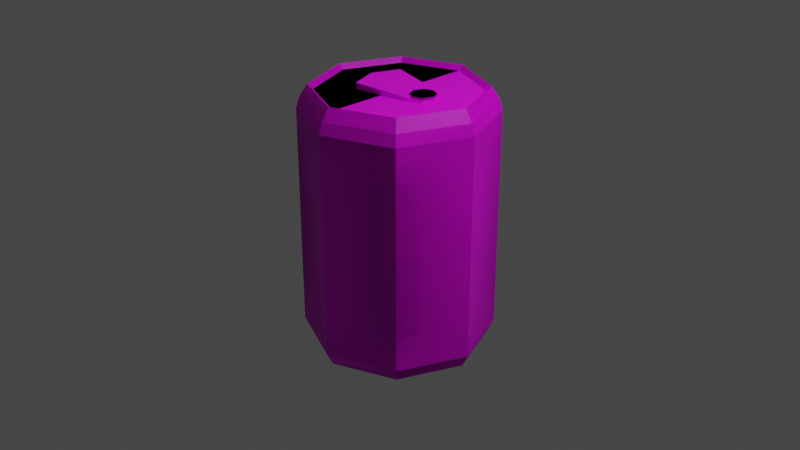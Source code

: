 # Source: Can.blend  (saved by Blender 3.5.10; exported with 4.5.12 LTS)
import bpy
from mathutils import Matrix  # noqa: F401  (used for matrix-valued properties, if any)

bpy.ops.wm.read_factory_settings(use_empty=True)
scene = bpy.context.scene
scene.name = 'Scene'

# ---- collections
col_collection = bpy.data.collections.new('Collection'); scene.collection.children.link(col_collection)

# ---- images (referenced by path relative to the original .blend; pixels are not part of the script)
import os
ASSET_DIR = os.environ.get("B2B_ASSET_DIR", "")  # directory of the original .blend (textures are referenced by path, not embedded)
HERE = os.path.dirname(os.path.abspath(__file__))  # packed textures are extracted next to this script under _unpacked/

def load_image(name, relpath, width, height, colorspace="sRGB"):
    """Load a texture the original file referenced (path relative to the .blend, or extracted next to this script)."""
    p = next((c for c in (os.path.join(HERE, relpath), os.path.join(ASSET_DIR, relpath)) if relpath and os.path.exists(c)), "")
    if p:
        img = bpy.data.images.load(p, check_existing=True)
        img.name = name
    else:  # same state as the original file: an image datablock whose file is absent (Cycles renders it pink)
        img = bpy.data.images.new(name, width, height)
        img.source = "FILE"
        img.filepath = "//" + (relpath or name)
    img.colorspace_settings.name = colorspace
    return img
img_canclose_base_color = load_image('CanClose Base Color', 'CanClose Base Color.png', 1024, 1024, 'sRGB')
img_tab_base_color = load_image('Tab Base Color', 'Tab Base Color.png', 1024, 1024, 'sRGB')
img_canopen_base_color = load_image('CanOpen Base Color', 'CanOpen Base Color.png', 1024, 1024, 'sRGB')

# ---- materials (node trees are filled in below, after node groups)
mat_material_002 = bpy.data.materials.new('Material.002')
mat_material_002.use_transparent_shadow = False
mat_material_001 = bpy.data.materials.new('Material.001')
mat_material_001.use_transparent_shadow = False
mat_material_003 = bpy.data.materials.new('Material.003')
mat_material_003.use_transparent_shadow = False

# ---- material node trees
mat_material_002.use_nodes = True; mat_material_002.node_tree.nodes.clear()
_N = mat_material_002.node_tree.nodes; _L = mat_material_002.node_tree.links
n0 = _N.new('ShaderNodeBsdfPrincipled'); n0.name = 'Principled BSDF'; n0.location = (10, 300)
n0.distribution = 'GGX'
n0.subsurface_method = 'RANDOM_WALK_SKIN'
n0.inputs[3].default_value = 1.45
n0.inputs[27].default_value = (0.0, 0.0, 0.0, 1.0)
n0.inputs[28].default_value = 1.0
n1 = _N.new('ShaderNodeOutputMaterial'); n1.name = 'Material Output'; n1.location = (300, 300)
n2 = _N.new('ShaderNodeTexImage'); n2.name = 'Image Texture'; n2.location = (-280, 280)
n2.image = img_canclose_base_color
_L.new(n0.outputs[0], n1.inputs[0])
_L.new(n2.outputs[0], n0.inputs[0])
n1.is_active_output = True
mat_material_001.use_nodes = True; mat_material_001.node_tree.nodes.clear()
_N = mat_material_001.node_tree.nodes; _L = mat_material_001.node_tree.links
n0 = _N.new('ShaderNodeBsdfPrincipled'); n0.name = 'Principled BSDF'; n0.location = (10, 300)
n0.distribution = 'GGX'
n0.subsurface_method = 'RANDOM_WALK_SKIN'
n0.inputs[3].default_value = 1.45
n0.inputs[27].default_value = (0.0, 0.0, 0.0, 1.0)
n0.inputs[28].default_value = 1.0
n1 = _N.new('ShaderNodeOutputMaterial'); n1.name = 'Material Output'; n1.location = (300, 300)
n2 = _N.new('ShaderNodeTexImage'); n2.name = 'Image Texture'; n2.location = (-280, 280)
n2.image = img_tab_base_color
_L.new(n0.outputs[0], n1.inputs[0])
_L.new(n2.outputs[0], n0.inputs[0])
n1.is_active_output = True
mat_material_003.use_nodes = True; mat_material_003.node_tree.nodes.clear()
_N = mat_material_003.node_tree.nodes; _L = mat_material_003.node_tree.links
n0 = _N.new('ShaderNodeBsdfPrincipled'); n0.name = 'Principled BSDF'; n0.location = (10, 300)
n0.distribution = 'GGX'
n0.subsurface_method = 'RANDOM_WALK_SKIN'
n0.inputs[3].default_value = 1.45
n0.inputs[27].default_value = (0.0, 0.0, 0.0, 1.0)
n0.inputs[28].default_value = 1.0
n1 = _N.new('ShaderNodeOutputMaterial'); n1.name = 'Material Output'; n1.location = (300, 300)
n2 = _N.new('ShaderNodeTexImage'); n2.name = 'Image Texture'; n2.location = (-280, 280)
n2.image = img_canopen_base_color
_L.new(n0.outputs[0], n1.inputs[0])
_L.new(n2.outputs[0], n0.inputs[0])
n1.is_active_output = True

# ---- world
world_world = bpy.data.worlds.new('World'); scene.world = world_world
world_world.use_nodes = True; world_world.node_tree.nodes.clear()
_N = world_world.node_tree.nodes; _L = world_world.node_tree.links
n0 = _N.new('ShaderNodeOutputWorld'); n0.name = 'World Output'; n0.location = (300, 300)
n1 = _N.new('ShaderNodeBackground'); n1.name = 'Background'; n1.location = (10, 300)
n1.inputs[0].default_value = (0.05088, 0.05088, 0.05088, 1.0)
_L.new(n1.outputs[0], n0.inputs[0])
n0.is_active_output = True
world_world.color = (0.05088, 0.05088, 0.05088)
world_world.use_sun_shadow = False
world_world.sun_shadow_jitter_overblur = 0.0

# ---- cameras
cam_camera = bpy.data.cameras.new('Camera')
cam_camera.clip_end = 100.0
cam_camera.ortho_scale = 7.314

# ---- lights
light_light = bpy.data.lights.new('Light', 'POINT')
light_light.transmission_factor = 0.0
light_light.energy = 1000.0
light_light.shadow_soft_size = 0.1
light_light.shadow_maximum_resolution = 0.006
light_light.use_absolute_resolution = True

# ---- meshes
me_cylinder = bpy.data.meshes.new('Cylinder')
me_cylinder.from_pydata([(0.0, 1.0, -1.18), (0.0, 1.0, 1.18), (0.7071, 0.7071, -1.18), (0.7071, 0.7071, 1.18), (1.0, 0.0, -1.18), (1.0, 0.0, 1.18), (0.7071, -0.7071, -1.18), (0.7071, -0.7071, 1.18), (0.0, -1.0, -1.18), (0.0, -1.0, 1.18), (-0.7071, -0.7071, -1.18), (-0.7071, -0.7071, 1.18), (-1.0, 0.0, -1.18), (-1.0, 0.0, 1.18), (-0.7071, 0.7071, -1.18), (-0.7071, 0.7071, 1.18), (0.0, 1.0, 1.18), (0.7071, 0.7071, 1.18), (1.0, 0.0, 1.18), (0.7071, -0.7071, 1.18), (0.0, -1.0, 1.18), (-0.7071, -0.7071, 1.18), (-1.0, 0.0, 1.18), (-0.7071, 0.7071, 1.18), (-3.687e-09, 0.8819, 1.426), (0.6236, 0.6236, 1.426), (0.8819, 0.0, 1.426), (0.6236, -0.6236, 1.426), (-3.687e-09, -0.8819, 1.426), (-0.6236, -0.6236, 1.426), (-0.8819, 0.0, 1.426), (-0.6236, 0.6236, 1.426), (-3.918e-09, 0.8279, 1.376), (0.5854, 0.5854, 1.376), (0.8279, -4.562e-10, 1.376), (0.5854, -0.5854, 1.376), (-3.918e-09, -0.8279, 1.376), (-0.5854, -0.5854, 1.376), (-0.8279, -4.562e-10, 1.376), (-0.5854, 0.5854, 1.376), (-5.087e-09, 0.9269, -1.324), (0.6554, 0.6554, -1.324), (0.9269, 0.0, -1.324), (0.6554, -0.6554, -1.324), (-5.087e-09, -0.9269, -1.324), (-0.6554, -0.6554, -1.324), (-0.9269, 0.0, -1.324), (-0.6554, 0.6554, -1.324), (-4.55e-11, 0.8043, -1.299), (0.5687, 0.5687, -1.299), (0.8043, 0.0, -1.299), (0.5687, -0.5687, -1.299), (-4.55e-11, -0.8043, -1.299), (-0.5687, -0.5687, -1.299), (-0.8043, 0.0, -1.299), (-0.5687, 0.5687, -1.299), (0.6808, -0.6808, 1.303), (-2.227e-09, -0.9628, 1.303), (0.6808, 0.6808, 1.303), (0.9628, 0.0, 1.303), (-0.9628, 0.0, 1.303), (-0.6808, 0.6808, 1.303), (-0.6808, -0.6808, 1.303), (-2.227e-09, 0.9628, 1.303), (0.4263, 0.09455, 1.425), (0.3317, 0.1337, 1.425), (0.3317, 0.08615, 1.221), (0.3317, 0.08615, 1.425), (0.3926, 0.06092, 1.221), (0.3926, 0.06092, 1.425), (0.4179, 0.0, 1.221), (0.4179, 0.0, 1.425), (0.3926, -0.06092, 1.221), (0.3926, -0.06092, 1.425), (0.3317, -0.08615, 1.221), (0.3317, -0.08615, 1.425), (0.2708, -0.06092, 1.221), (0.2708, -0.06092, 1.425), (0.2456, 0.0, 1.221), (0.2456, 0.0, 1.425), (0.2708, 0.06092, 1.221), (0.2708, 0.06092, 1.425), (0.4654, 0.0, 1.425), (0.4263, -0.09455, 1.425), (0.3317, -0.1337, 1.425), (0.2372, -0.09455, 1.425), (0.198, 0.0, 1.425), (0.2372, 0.09455, 1.425), (0.4263, 0.09455, 1.414), (0.3317, 0.1337, 1.414), (0.4654, 0.0, 1.414), (0.4263, -0.09455, 1.414), (0.3317, -0.1337, 1.414), (0.2372, -0.09455, 1.414), (0.198, 0.0, 1.414), (0.2372, 0.09455, 1.414)], [], [(0, 1, 3, 2), (2, 3, 5, 4), (4, 5, 7, 6), (6, 7, 9, 8), (8, 9, 11, 10), (10, 11, 13, 12), (5, 3, 17, 18), (12, 13, 15, 14), (14, 15, 1, 0), (10, 12, 46, 45), (57, 56, 27, 28), (11, 9, 20, 21), (1, 15, 23, 16), (3, 1, 16, 17), (7, 5, 18, 19), (13, 11, 21, 22), (9, 7, 19, 20), (15, 13, 22, 23), (24, 31, 39, 32), (59, 58, 25, 26), (61, 60, 30, 31), (62, 57, 28, 29), (56, 59, 26, 27), (58, 63, 24, 25), (63, 61, 31, 24), (60, 62, 29, 30), (33, 32, 39, 38, 37, 36, 35, 34), (30, 29, 37, 38), (28, 27, 35, 36), (26, 25, 33, 34), (31, 30, 38, 39), (29, 28, 36, 37), (27, 26, 34, 35), (25, 24, 32, 33), (46, 47, 55, 54), (6, 8, 44, 43), (12, 14, 47, 46), (2, 4, 42, 41), (8, 10, 45, 44), (14, 0, 40, 47), (0, 2, 41, 40), (4, 6, 43, 42), (48, 49, 50, 51, 52, 53, 54, 55), (44, 45, 53, 52), (42, 43, 51, 50), (40, 41, 49, 48), (47, 40, 48, 55), (45, 46, 54, 53), (43, 44, 52, 51), (41, 42, 50, 49), (22, 21, 62, 60), (16, 23, 61, 63), (17, 16, 63, 58), (19, 18, 59, 56), (21, 20, 57, 62), (23, 22, 60, 61), (18, 17, 58, 59), (20, 19, 56, 57), (85, 93, 92, 84), (71, 82, 64, 69), (66, 67, 69, 68), (64, 88, 89, 65), (77, 85, 84, 75), (68, 69, 71, 70), (82, 90, 88, 64), (67, 65, 87, 81), (70, 71, 73, 72), (86, 94, 93, 85), (75, 84, 83, 73), (72, 73, 75, 74), (65, 89, 95, 87), (81, 87, 86, 79), (74, 75, 77, 76), (88, 90, 91, 92, 93, 94, 95, 89), (73, 83, 82, 71), (76, 77, 79, 78), (69, 64, 65, 67), (83, 91, 90, 82), (78, 79, 81, 80), (87, 95, 94, 86), (79, 86, 85, 77), (80, 81, 67, 66), (66, 68, 70, 72, 74, 76, 78, 80), (84, 92, 91, 83), (69, 67, 81, 79, 77, 75, 73, 71)])
_uv = me_cylinder.uv_layers.new(name='UVMap')
_uv.uv.foreach_set('vector', [0.4505, 0.02837, 0.4505, 0.4652, 0.3502, 0.4716, 0.3502, 0.03476, 0.3452, 0.03476, 0.3452, 0.4716, 0.2448, 0.4652, 0.2448, 0.02837, 0.2448, 0.02837, 0.2448, 0.4652, 0.1029, 0.4652, 0.1029, 0.02837, 0.1029, 0.02837, 0.1029, 0.4652, 0.002491, 0.4716, 0.002491, 0.03476, 0.9401, 0.03476, 0.9401, 0.4716, 0.8398, 0.4652, 0.8398, 0.02837, 0.8398, 0.02837, 0.8398, 0.4652, 0.6978, 0.4652, 0.6978, 0.02837, 0.6897, 0.6156, 0.6897, 0.6156, 0.6897, 0.6156, 0.6897, 0.6156, 0.6928, 0.03476, 0.6928, 0.4716, 0.5925, 0.4652, 0.5925, 0.02837, 0.5925, 0.02837, 0.5925, 0.4652, 0.4505, 0.4652, 0.4505, 0.02837, 0.8398, 0.02837, 0.6978, 0.02837, 0.703, 0.002491, 0.8346, 0.002491, 0.6616, 0.8128, 0.6555, 0.7162, 0.6791, 0.7105, 0.6847, 0.799, 0.6897, 0.6156, 0.6897, 0.6156, 0.6897, 0.6156, 0.6897, 0.6156, 0.6897, 0.6156, 0.6897, 0.6156, 0.6897, 0.6156, 0.6897, 0.6156, 0.6897, 0.6156, 0.6897, 0.6156, 0.6897, 0.6156, 0.6897, 0.6156, 0.6897, 0.6156, 0.6897, 0.6156, 0.6897, 0.6156, 0.6897, 0.6156, 0.6897, 0.6156, 0.6897, 0.6156, 0.6897, 0.6156, 0.6897, 0.6156, 0.6897, 0.6156, 0.6897, 0.6156, 0.6897, 0.6156, 0.6897, 0.6156, 0.6897, 0.6156, 0.6897, 0.6156, 0.6897, 0.6156, 0.6897, 0.6156, 0.3251, 0.5651, 0.4136, 0.4765, 0.4175, 0.4858, 0.3344, 0.5689, 0.6555, 0.5795, 0.6616, 0.4829, 0.6847, 0.4968, 0.6791, 0.5853, 0.9683, 0.1055, 0.9744, 0.008858, 0.9975, 0.02272, 0.9919, 0.1112, 0.9683, 0.4527, 0.9719, 0.3559, 0.9954, 0.3692, 0.9921, 0.4578, 0.6555, 0.7162, 0.6555, 0.5795, 0.6791, 0.5853, 0.6791, 0.7105, 0.9744, 0.3388, 0.9683, 0.2422, 0.9919, 0.2364, 0.9975, 0.3249, 0.9683, 0.2422, 0.9683, 0.1055, 0.9919, 0.1112, 0.9919, 0.2364, 0.9719, 0.5893, 0.9683, 0.4527, 0.9921, 0.4578, 0.9954, 0.5829, 0.3344, 0.6864, 0.3344, 0.5689, 0.4175, 0.4858, 0.535, 0.4858, 0.6181, 0.5689, 0.6181, 0.6864, 0.535, 0.7695, 0.4175, 0.7695, 0.5388, 0.4765, 0.6273, 0.5651, 0.6181, 0.5689, 0.535, 0.4858, 0.466, 0.7837, 0.466, 0.9089, 0.4562, 0.9051, 0.4562, 0.7876, 0.4365, 0.7837, 0.4365, 0.9089, 0.4267, 0.9051, 0.4267, 0.7876, 0.4512, 0.7837, 0.4512, 0.9089, 0.4415, 0.9051, 0.4415, 0.7876, 0.6273, 0.5651, 0.6273, 0.6902, 0.6181, 0.6864, 0.6181, 0.5689, 0.5388, 0.7788, 0.4136, 0.7788, 0.4175, 0.7695, 0.535, 0.7695, 0.3251, 0.6902, 0.3251, 0.5651, 0.3344, 0.5689, 0.3344, 0.6864, 0.09553, 0.7942, 0.002491, 0.7011, 0.02351, 0.6924, 0.1042, 0.7732, 0.1029, 0.02837, 0.002491, 0.03476, 0.01501, 0.008408, 0.108, 0.002491, 0.6928, 0.03476, 0.5925, 0.02837, 0.5873, 0.002491, 0.6803, 0.008408, 0.3452, 0.03476, 0.2448, 0.02837, 0.2396, 0.002491, 0.3327, 0.008408, 0.9401, 0.03476, 0.8398, 0.02837, 0.8346, 0.002491, 0.9276, 0.008408, 0.5925, 0.02837, 0.4505, 0.02837, 0.4557, 0.002491, 0.5873, 0.002491, 0.4505, 0.02837, 0.3502, 0.03476, 0.3627, 0.008408, 0.4557, 0.002491, 0.2448, 0.02837, 0.1029, 0.02837, 0.108, 0.002491, 0.2396, 0.002491, 0.02351, 0.5783, 0.1042, 0.4976, 0.2184, 0.4976, 0.2991, 0.5783, 0.2991, 0.6924, 0.2184, 0.7732, 0.1042, 0.7732, 0.02351, 0.6924, 0.3201, 0.7011, 0.2271, 0.7942, 0.2184, 0.7732, 0.2991, 0.6924, 0.2271, 0.4765, 0.3201, 0.5696, 0.2991, 0.5783, 0.2184, 0.4976, 0.002491, 0.5696, 0.09553, 0.4765, 0.1042, 0.4976, 0.02351, 0.5783, 0.002491, 0.7011, 0.002491, 0.5696, 0.02351, 0.5783, 0.02351, 0.6924, 0.2271, 0.7942, 0.09553, 0.7942, 0.1042, 0.7732, 0.2184, 0.7732, 0.3201, 0.5696, 0.3201, 0.7011, 0.2991, 0.6924, 0.2991, 0.5783, 0.09553, 0.4765, 0.2271, 0.4765, 0.2184, 0.4976, 0.1042, 0.4976, 0.9489, 0.5926, 0.9451, 0.4507, 0.9683, 0.4527, 0.9719, 0.5893, 0.9451, 0.2448, 0.9451, 0.1029, 0.9683, 0.1055, 0.9683, 0.2422, 0.9515, 0.3452, 0.9451, 0.2448, 0.9683, 0.2422, 0.9744, 0.3388, 0.6323, 0.7188, 0.6323, 0.5769, 0.6555, 0.5795, 0.6555, 0.7162, 0.9451, 0.4507, 0.9489, 0.3502, 0.9719, 0.3559, 0.9683, 0.4527, 0.9451, 0.1029, 0.9515, 0.002491, 0.9744, 0.008858, 0.9683, 0.1055, 0.6323, 0.5769, 0.6387, 0.4765, 0.6616, 0.4829, 0.6555, 0.5795, 0.6387, 0.8192, 0.6323, 0.7188, 0.6555, 0.7162, 0.6616, 0.8128, 0.6918, 0.5273, 0.6897, 0.5273, 0.6906, 0.5408, 0.6926, 0.5408, 0.4049, 0.7919, 0.4083, 0.7837, 0.3893, 0.7837, 0.3927, 0.7919, 0.4919, 0.8219, 0.4919, 0.7843, 0.5005, 0.7837, 0.5005, 0.8214, 0.6897, 0.5916, 0.6918, 0.5916, 0.6923, 0.5781, 0.6902, 0.5782, 0.4049, 0.8214, 0.4083, 0.8296, 0.4217, 0.8161, 0.4136, 0.8128, 0.535, 0.7843, 0.535, 0.8219, 0.5264, 0.8214, 0.5264, 0.7837, 0.6902, 0.6106, 0.6923, 0.6105, 0.6918, 0.5916, 0.6897, 0.5916, 0.3841, 0.8005, 0.3759, 0.7972, 0.3759, 0.8161, 0.3841, 0.8128, 0.5264, 0.7837, 0.5264, 0.8214, 0.5141, 0.8214, 0.5141, 0.7837, 0.6926, 0.5089, 0.6906, 0.5089, 0.6897, 0.5224, 0.6918, 0.5224, 0.4136, 0.8128, 0.4217, 0.8161, 0.4217, 0.7972, 0.4136, 0.8005, 0.5141, 0.7837, 0.5141, 0.8214, 0.5055, 0.8219, 0.5055, 0.7843, 0.6918, 0.4765, 0.6897, 0.4765, 0.6906, 0.49, 0.6926, 0.49, 0.3841, 0.8128, 0.3759, 0.8161, 0.3893, 0.8296, 0.3927, 0.8214, 0.5745, 0.8214, 0.5745, 0.7837, 0.5831, 0.7843, 0.5831, 0.8219, 0.3251, 0.8161, 0.3385, 0.8296, 0.3575, 0.8296, 0.3709, 0.8161, 0.3709, 0.7972, 0.3575, 0.7837, 0.3385, 0.7837, 0.3251, 0.7972, 0.4136, 0.8005, 0.4217, 0.7972, 0.4083, 0.7837, 0.4049, 0.7919, 0.5831, 0.8219, 0.5831, 0.7843, 0.5954, 0.7843, 0.5954, 0.8219, 0.3927, 0.7919, 0.3893, 0.7837, 0.3759, 0.7972, 0.3841, 0.8005, 0.6926, 0.5597, 0.6906, 0.5597, 0.6897, 0.5732, 0.6918, 0.5732, 0.471, 0.8214, 0.471, 0.7837, 0.4796, 0.7843, 0.4796, 0.8219, 0.6926, 0.49, 0.6906, 0.49, 0.6906, 0.5089, 0.6926, 0.5089, 0.3927, 0.8214, 0.3893, 0.8296, 0.4083, 0.8296, 0.4049, 0.8214, 0.4796, 0.8219, 0.4796, 0.7843, 0.4919, 0.7843, 0.4919, 0.8219, 0.54, 0.7924, 0.5486, 0.7837, 0.5609, 0.7837, 0.5695, 0.7924, 0.5695, 0.8046, 0.5609, 0.8133, 0.5486, 0.8133, 0.54, 0.8046, 0.6926, 0.5408, 0.6906, 0.5408, 0.6906, 0.5597, 0.6926, 0.5597, 0.3927, 0.7919, 0.3841, 0.8005, 0.3841, 0.8128, 0.3927, 0.8214, 0.4049, 0.8214, 0.4136, 0.8128, 0.4136, 0.8005, 0.4049, 0.7919])
me_cylinder.materials.append(mat_material_002)
me_cylinder.update()
me_cube_001 = bpy.data.meshes.new('Cube.001')
me_cube_001.from_pydata([(-0.29, -0.29, 1.491), (-0.29, -0.29, 1.567), (-0.29, 0.29, 1.491), (-0.29, 0.29, 1.567), (0.29, -0.1704, 1.491), (0.29, -0.1704, 1.534), (0.29, 0.1828, 1.491), (0.29, 0.1828, 1.534), (-0.4017, 0.0, 1.491), (-0.4017, 0.0, 1.567), (0.2329, 0.0, 1.491), (0.2329, 0.0, 1.534), (0.4204, 0.1259, 1.527), (0.4204, 0.1259, 1.499), (0.471, 0.003331, 1.5), (0.471, 0.003331, 1.526), (0.4204, -0.1069, 1.527), (0.4204, -0.1069, 1.499), (0.2891, 0.08605, 1.522), (0.2891, 0.08605, 1.503), (0.2891, -0.0732, 1.522), (0.2891, -0.0732, 1.503), (0.3881, -0.06822, 1.503), (0.3881, 0.08773, 1.522), (0.3881, 0.08773, 1.503), (0.4386, 0.003551, 1.5), (0.4386, 0.003551, 1.526), (0.3881, -0.06822, 1.522)], [], [(8, 9, 3, 2), (2, 3, 7, 6), (4, 5, 1, 0), (8, 10, 4, 0), (11, 9, 1, 5), (7, 3, 9, 11), (2, 6, 10, 8), (4, 21, 22, 17), (0, 1, 9, 8), (13, 24, 19, 6), (14, 25, 24, 13), (17, 22, 25, 14), (19, 18, 11, 10), (20, 21, 10, 11), (20, 27, 22, 21), (25, 22, 27, 26), (24, 25, 26, 23), (19, 24, 23, 18), (12, 23, 26, 15), (15, 26, 27, 16), (7, 18, 23, 12), (5, 20, 21, 4), (6, 7, 18, 19), (16, 27, 20, 5), (20, 11, 5), (18, 7, 11), (21, 4, 10), (19, 10, 6), (5, 4, 17, 16), (15, 16, 17, 14), (14, 13, 12, 15), (12, 13, 6, 7)])
_uv = me_cube_001.uv_layers.new(name='UVMap')
_uv.uv.foreach_set('vector', [0.8284, 0.7381, 0.7678, 0.7381, 0.7678, 0.556, 0.8284, 0.556, 0.9978, 0.98, 0.9372, 0.98, 0.9634, 0.5271, 0.9978, 0.5271, 0.9978, 0.3411, 0.9634, 0.3411, 0.9372, 0.002228, 0.9978, 0.002228, 0.7012, 0.002228, 0.7012, 0.506, 0.5652, 0.5513, 0.4697, 0.09087, 0.2338, 0.5083, 0.2337, 0.002228, 0.4653, 0.09073, 0.3698, 0.5536, 0.08782, 0.5536, 0.002228, 0.09073, 0.2337, 0.002228, 0.2338, 0.5083, 0.9328, 0.09087, 0.8472, 0.5513, 0.7012, 0.506, 0.7012, 0.002228, 0.7615, 0.8379, 0.7634, 0.7604, 0.6849, 0.7564, 0.6588, 0.7872, 0.8284, 0.9861, 0.7678, 0.9861, 0.7678, 0.7381, 0.8284, 0.7381, 0.6588, 0.6014, 0.6849, 0.6319, 0.7634, 0.6332, 0.7615, 0.556, 0.6189, 0.6993, 0.6445, 0.6991, 0.6849, 0.6319, 0.6588, 0.6014, 0.6588, 0.7872, 0.6849, 0.7564, 0.6445, 0.6991, 0.6189, 0.6993, 0.06597, 0.6404, 0.05048, 0.6404, 0.04104, 0.5584, 0.0754, 0.5584, 0.1534, 0.5584, 0.1689, 0.5584, 0.1783, 0.5975, 0.144, 0.5975, 0.9728, 0.4049, 0.973, 0.4525, 0.9882, 0.4525, 0.9883, 0.4049, 0.991, 0.5226, 0.9882, 0.4525, 0.973, 0.4525, 0.9702, 0.5226, 0.1215, 0.6372, 0.1187, 0.6711, 0.1395, 0.6711, 0.1367, 0.6372, 0.1213, 0.5584, 0.1215, 0.6372, 0.1367, 0.6372, 0.1368, 0.5584, 0.5097, 0.7925, 0.5358, 0.762, 0.4954, 0.6948, 0.4697, 0.6947, 0.4697, 0.6947, 0.4954, 0.6948, 0.5358, 0.6375, 0.5097, 0.6067, 0.6127, 0.8379, 0.6144, 0.7607, 0.5358, 0.762, 0.5097, 0.7925, 0.9634, 0.3411, 0.9728, 0.4049, 0.9883, 0.4049, 0.9978, 0.3411, 0.0754, 0.7048, 0.04104, 0.7048, 0.05048, 0.6404, 0.06597, 0.6404, 0.5097, 0.6067, 0.5358, 0.6375, 0.6144, 0.6336, 0.6127, 0.556, 0.2922, 0.554, 0.2338, 0.5083, 0.3698, 0.5536, 0.1651, 0.554, 0.08782, 0.5536, 0.2338, 0.5083, 0.6428, 0.5515, 0.5652, 0.5513, 0.7012, 0.506, 0.7699, 0.5515, 0.7012, 0.506, 0.8472, 0.5513, 0.07986, 0.6669, 0.1142, 0.6669, 0.1084, 0.5584, 0.08571, 0.5584, 0.02982, 0.6252, 0.03073, 0.5584, 0.008083, 0.5584, 0.008997, 0.6252, 0.008997, 0.6252, 0.008083, 0.7311, 0.03073, 0.7311, 0.02982, 0.6252, 0.03073, 0.7311, 0.008083, 0.7311, 0.002228, 0.8118, 0.03659, 0.8118])
me_cube_001.materials.append(mat_material_001)
me_cube_001.update()
me_cylinder_001 = bpy.data.meshes.new('Cylinder.001')
me_cylinder_001.from_pydata([(-0.7071, 0.7071, 1.18), (0.0, 1.0, 1.18), (0.7071, 0.7071, 1.18), (-1.0, 0.0, 1.18), (1.0, 0.0, 1.18), (0.7071, -0.7071, 1.18), (-0.7071, -0.7071, 1.18), (0.0, -1.0, 1.18), (-0.7071, -0.7071, 1.18), (0.0, -1.0, 1.18), (-1.0, 0.0, 1.18), (-0.7071, 0.7071, 1.18), (0.0, 1.0, 1.18), (0.7071, 0.7071, 1.18), (1.0, 0.0, 1.18), (0.7071, -0.7071, 1.18), (0.0, -1.0, 1.18), (-0.7071, -0.7071, 1.18), (-1.0, 0.0, 1.18), (-0.7071, 0.7071, 1.18), (-3.687e-09, 0.8819, 1.426), (0.6236, 0.6236, 1.426), (0.8819, 0.0, 1.426), (0.6236, -0.6236, 1.426), (-3.687e-09, -0.8819, 1.426), (-0.6236, -0.6236, 1.426), (-0.8819, 0.0, 1.426), (-0.6236, 0.6236, 1.426), (-3.918e-09, 0.8279, 1.376), (0.5854, 0.5854, 1.376), (0.8279, -4.562e-10, 1.376), (0.5854, -0.5854, 1.376), (-3.918e-09, -0.8279, 1.376), (-0.5854, -0.5854, 1.376), (-0.8279, -4.562e-10, 1.376), (-0.5854, 0.5854, 1.376), (0.7071, -0.7071, 1.18), (1.0, 0.0, 1.18), (0.0, 1.0, 1.18), (0.7071, 0.7071, 1.18), (-0.5854, 0.5854, 1.376), (-0.8279, -4.562e-10, 1.376), (-0.5854, -0.5854, 1.376), (-3.918e-09, -0.8279, 1.376), (0.5854, -0.5854, 1.376), (0.8279, -4.562e-10, 1.376), (-3.918e-09, 0.8279, 1.376), (0.5854, 0.5854, 1.376), (-0.6236, 0.6236, 1.426), (-0.8819, 0.0, 1.426), (-0.6236, -0.6236, 1.426), (-3.687e-09, -0.8819, 1.426), (0.6236, -0.6236, 1.426), (0.8819, 0.0, 1.426), (-3.687e-09, 0.8819, 1.426), (0.6236, 0.6236, 1.426), (0.4263, 0.09455, 1.425), (0.3317, 0.1337, 1.425), (0.3317, 0.08615, 1.221), (0.3317, 0.08615, 1.425), (0.3926, 0.06092, 1.221), (0.3926, 0.06092, 1.425), (0.4179, 0.0, 1.221), (0.4179, 0.0, 1.425), (0.3926, -0.06092, 1.221), (0.3926, -0.06092, 1.425), (0.3317, -0.08615, 1.221), (0.3317, -0.08615, 1.425), (0.2708, -0.06092, 1.221), (0.2708, -0.06092, 1.425), (0.2456, 0.0, 1.221), (0.2456, 0.0, 1.425), (0.2708, 0.06092, 1.221), (0.2708, 0.06092, 1.425), (0.4654, 0.0, 1.425), (0.4263, -0.09455, 1.425), (0.3317, -0.1337, 1.425), (0.2372, -0.09455, 1.425), (0.198, 0.0, 1.425), (0.2372, 0.09455, 1.425), (0.4263, 0.09455, 1.414), (0.3317, 0.1337, 1.414), (0.4654, 0.0, 1.414), (0.4263, -0.09455, 1.414), (0.3317, -0.1337, 1.414), (0.2372, -0.09455, 1.414), (0.198, 0.0, 1.414), (0.2372, 0.09455, 1.414), (0.7071, 0.7071, 1.18), (0.0, 1.0, 1.18), (1.0, 0.0, 1.18), (0.7071, -0.7071, 1.18), (0.0, -1.0, 1.18), (-0.7071, -0.7071, 1.18), (-1.0, 0.0, 1.18), (-0.7071, 0.7071, 1.18), (0.7071, 0.7071, 1.18), (0.0, 1.0, 1.18), (1.0, 0.0, 1.18), (0.7071, -0.7071, 1.18), (0.0, -1.0, 1.18), (-0.7071, -0.7071, 1.18), (-1.0, 0.0, 1.18), (-0.7071, 0.7071, 1.18), (0.6236, 0.6236, 1.426), (-3.687e-09, 0.8819, 1.426), (0.8819, 0.0, 1.426), (0.6236, -0.6236, 1.426), (-3.687e-09, -0.8819, 1.426), (-0.6236, -0.6236, 1.426), (-0.8819, 0.0, 1.426), (-0.6236, 0.6236, 1.426), (0.7071, 0.7071, 1.18), (0.0, 1.0, 1.18), (1.0, 0.0, 1.18), (0.7071, -0.7071, 1.18), (0.0, -1.0, 1.18), (-0.7071, -0.7071, 1.18), (-1.0, 0.0, 1.18), (-0.7071, 0.7071, 1.18), (0.6236, 0.6236, 1.426), (-3.687e-09, 0.8819, 1.426), (0.8819, 0.0, 1.426), (0.6236, -0.6236, 1.426), (-3.687e-09, -0.8819, 1.426), (-0.6236, -0.6236, 1.426), (-0.8819, 0.0, 1.426), (-0.6236, 0.6236, 1.426), (0.0, 1.0, 1.18), (-0.7071, 0.7071, 1.18), (-1.0, 0.0, 1.18), (-0.7071, -0.7071, 1.18), (0.0, -1.0, 1.18), (0.7071, -0.7071, 1.18), (1.0, 0.0, 1.18), (0.7071, 0.7071, 1.18), (0.7071, 0.7071, 1.18), (0.0, 1.0, 1.18), (1.0, 0.0, 1.18), (0.7071, -0.7071, 1.18), (0.0, -1.0, 1.18), (-0.7071, -0.7071, 1.18), (-1.0, 0.0, 1.18), (-0.7071, 0.7071, 1.18), (0.6236, 0.6236, 1.426), (-3.687e-09, 0.8819, 1.426), (0.8819, 0.0, 1.426), (0.6236, -0.6236, 1.426), (-3.687e-09, -0.8819, 1.426), (-0.6236, -0.6236, 1.426), (-0.8819, 0.0, 1.426), (-0.6236, 0.6236, 1.426), (5.414e-10, 0.9273, 1.18), (-0.6557, 0.6557, 1.18), (-0.6557, 0.6557, -1.18), (5.414e-10, 0.9273, -1.18), (-0.9273, 0.0, 1.18), (-0.9273, 0.0, -1.18), (-0.6557, -0.6557, 1.18), (-0.6557, -0.6557, -1.18), (5.414e-10, -0.9273, 1.18), (5.414e-10, -0.9273, -1.18), (0.6557, -0.6557, 1.18), (0.6557, -0.6557, -1.18), (0.9273, 0.0, 1.18), (0.9273, 0.0, -1.18), (0.6557, 0.6557, 1.18), (0.6557, 0.6557, -1.18), (0.7071, 0.7071, 1.18), (0.0, 1.0, 1.18), (1.0, 0.0, 1.18), (0.7071, -0.7071, 1.18), (0.0, -1.0, 1.18), (-0.7071, -0.7071, 1.18), (-1.0, 0.0, 1.18), (-0.7071, 0.7071, 1.18), (0.6236, 0.6236, 1.426), (-3.687e-09, 0.8819, 1.426), (0.8819, 0.0, 1.426), (0.6236, -0.6236, 1.426), (-3.687e-09, -0.8819, 1.426), (-0.6236, -0.6236, 1.426), (-0.8819, 0.0, 1.426), (-0.6236, 0.6236, 1.426), (0.6808, -0.6808, 1.303), (-2.227e-09, -0.9628, 1.303), (0.6808, 0.6808, 1.303), (0.9628, 0.0, 1.303), (-0.9628, 0.0, 1.303), (-0.6808, 0.6808, 1.303), (-0.6808, -0.6808, 1.303), (-2.227e-09, 0.9628, 1.303), (-0.7071, 0.7071, -1.18), (0.0, 1.0, -1.18), (-1.0, 0.0, -1.18), (-0.7071, -0.7071, -1.18), (0.0, -1.0, -1.18), (0.7071, -0.7071, -1.18), (1.0, 0.0, -1.18), (0.7071, 0.7071, -1.18), (-5.087e-09, 0.9269, -1.324), (0.6554, 0.6554, -1.324), (0.9269, 0.0, -1.324), (0.6554, -0.6554, -1.324), (-5.087e-09, -0.9269, -1.324), (-0.6554, -0.6554, -1.324), (-0.9269, 0.0, -1.324), (-0.6554, 0.6554, -1.324), (-4.55e-11, 0.8043, -1.299), (0.5687, 0.5687, -1.299), (0.8043, 0.0, -1.299), (0.5687, -0.5687, -1.299), (-4.55e-11, -0.8043, -1.299), (-0.5687, -0.5687, -1.299), (-0.8043, 0.0, -1.299), (-0.5687, 0.5687, -1.299), (-4.55e-11, 0.8043, -1.253), (0.5687, 0.5687, -1.253), (0.8043, 0.0, -1.253), (0.5687, -0.5687, -1.253), (-4.55e-11, -0.8043, -1.253), (-0.5687, -0.5687, -1.253), (-0.8043, 0.0, -1.253), (-0.5687, 0.5687, -1.253), (0.7191, 0.09899, 1.348), (0.4407, 1.405e-12, 1.349), (0.8281, -4.548e-10, 1.349), (0.62, 0.14, 1.375), (0.5856, -0.5854, 1.349), (0.719, 0.09899, 1.375), (0.0001435, -0.8279, 1.349), (0.76, 0.0, 1.375), (-0.5853, -0.5854, 1.349), (0.719, -0.09899, 1.375), (-0.8278, -4.548e-10, 1.349), (0.62, -0.14, 1.375), (-0.5853, 0.5854, 1.349), (0.521, -0.09899, 1.375), (0.0001435, 0.8279, 1.349), (0.48, 0.0, 1.375), (0.5856, 0.5854, 1.349), (0.521, 0.09899, 1.375), (0.6201, 0.14, 1.348), (0.7601, 1.405e-12, 1.348), (0.6201, -0.14, 1.348), (0.7191, -0.09899, 1.348), (0.5211, -0.09899, 1.348), (0.4801, 1.405e-12, 1.348), (0.5211, 0.09899, 1.348)], [], [(4, 14, 13, 2), (55, 54, 46, 47), (52, 53, 45, 44), (8, 17, 16, 7), (1, 12, 19, 11), (2, 13, 12, 1), (5, 15, 14, 4), (10, 18, 17, 8), (7, 16, 15, 5), (11, 19, 18, 10), (50, 51, 43, 42), (48, 49, 41, 40), (53, 55, 47, 45), (51, 52, 44, 43), (49, 50, 42, 41), (54, 48, 40, 46), (23, 24, 108, 107), (17, 101, 100, 16), (10, 94, 95, 11), (2, 88, 90, 4), (22, 23, 107, 106), (16, 100, 99, 15), (21, 22, 106, 104), (15, 99, 98, 14), (5, 91, 92, 7), (20, 21, 104, 105), (14, 98, 96, 13), (27, 20, 105, 111), (8, 93, 94, 10), (13, 96, 97, 12), (26, 27, 111, 110), (12, 97, 103, 19), (1, 89, 88, 2), (11, 95, 89, 1), (4, 90, 91, 5), (25, 26, 110, 109), (19, 103, 102, 18), (24, 25, 109, 108), (18, 102, 101, 17), (7, 92, 93, 8), (77, 85, 84, 76), (63, 74, 56, 61), (58, 59, 61, 60), (56, 80, 81, 57), (69, 77, 76, 67), (60, 61, 63, 62), (74, 82, 80, 56), (59, 57, 79, 73), (62, 63, 65, 64), (78, 86, 85, 77), (67, 76, 75, 65), (64, 65, 67, 66), (57, 81, 87, 79), (73, 79, 78, 71), (66, 67, 69, 68), (80, 82, 83, 84, 85, 86, 87, 81), (65, 75, 74, 63), (68, 69, 71, 70), (61, 56, 57, 59), (75, 83, 82, 74), (70, 71, 73, 72), (79, 87, 86, 78), (71, 78, 77, 69), (72, 73, 59, 58), (58, 60, 62, 64, 66, 68, 70, 72), (76, 84, 83, 75), (61, 59, 73, 71, 69, 67, 65, 63), (111, 105, 121, 127), (98, 114, 112, 96), (21, 20, 54, 55), (110, 111, 127, 126), (91, 36, 9, 92), (96, 112, 113, 97), (109, 110, 126, 125), (95, 0, 38, 89), (108, 109, 125, 124), (107, 108, 124, 123), (90, 37, 36, 91), (35, 28, 46, 40), (106, 107, 123, 122), (34, 35, 40, 41), (94, 3, 0, 95), (104, 106, 122, 120), (33, 34, 41, 42), (105, 104, 120, 121), (20, 27, 48, 54), (88, 39, 37, 90), (32, 33, 42, 43), (97, 113, 119, 103), (27, 26, 49, 48), (31, 32, 43, 44), (93, 6, 3, 94), (103, 119, 118, 102), (26, 25, 50, 49), (30, 31, 44, 45), (102, 118, 117, 101), (25, 24, 51, 50), (29, 30, 45, 47), (101, 117, 116, 100), (89, 38, 39, 88), (24, 23, 52, 51), (28, 29, 47, 46), (92, 9, 6, 93), (100, 116, 115, 99), (23, 22, 53, 52), (99, 115, 114, 98), (22, 21, 55, 53), (115, 139, 138, 114), (120, 122, 146, 144), (3, 130, 129, 0), (114, 138, 136, 112), (36, 133, 132, 9), (121, 120, 144, 145), (127, 121, 145, 151), (112, 136, 137, 113), (38, 128, 135, 39), (113, 137, 143, 119), (126, 127, 151, 150), (6, 131, 130, 3), (119, 143, 142, 118), (125, 126, 150, 149), (118, 142, 141, 117), (0, 129, 128, 38), (37, 134, 133, 36), (124, 125, 149, 148), (117, 141, 140, 116), (123, 124, 148, 147), (39, 135, 134, 37), (9, 132, 131, 6), (116, 140, 139, 115), (122, 123, 147, 146), (151, 145, 177, 183), (136, 168, 169, 137), (132, 160, 158, 131), (137, 169, 175, 143), (150, 151, 183, 182), (143, 175, 174, 142), (134, 164, 162, 133), (129, 153, 152, 128), (149, 150, 182, 181), (128, 152, 166, 135), (142, 174, 173, 141), (148, 149, 181, 180), (131, 158, 156, 130), (141, 173, 172, 140), (147, 148, 180, 179), (140, 172, 171, 139), (133, 162, 160, 132), (146, 147, 179, 178), (139, 171, 170, 138), (144, 146, 178, 176), (135, 166, 164, 134), (130, 156, 153, 129), (138, 170, 168, 136), (145, 144, 176, 177), (154, 155, 152, 153), (157, 154, 153, 156), (159, 157, 156, 158), (161, 159, 158, 160), (163, 161, 160, 162), (165, 163, 162, 164), (167, 165, 164, 166), (155, 167, 166, 152), (185, 184, 179, 180), (187, 186, 176, 178), (189, 188, 182, 183), (190, 185, 180, 181), (184, 187, 178, 179), (186, 191, 177, 176), (191, 189, 183, 177), (188, 190, 181, 182), (163, 197, 196, 161), (157, 194, 192, 154), (167, 199, 198, 165), (161, 196, 195, 159), (154, 192, 193, 155), (155, 193, 199, 167), (165, 198, 197, 163), (159, 195, 194, 157), (174, 173, 190, 188), (169, 175, 189, 191), (168, 169, 191, 186), (171, 170, 187, 184), (173, 172, 185, 190), (175, 174, 188, 189), (170, 168, 186, 187), (172, 171, 184, 185), (195, 194, 206, 205), (206, 207, 215, 214), (197, 196, 204, 203), (194, 192, 207, 206), (199, 198, 202, 201), (196, 195, 205, 204), (192, 193, 200, 207), (193, 199, 201, 200), (198, 197, 203, 202), (209, 217, 218, 210), (204, 205, 213, 212), (202, 203, 211, 210), (200, 201, 209, 208), (207, 200, 208, 215), (205, 206, 214, 213), (203, 204, 212, 211), (201, 202, 210, 209), (174, 175, 192, 194), (174, 194, 195, 173), (173, 195, 196, 172), (172, 196, 197, 171), (171, 197, 198, 170), (170, 198, 199, 168), (168, 199, 193, 169), (169, 193, 192, 175), (216, 223, 222, 221, 220, 219, 218, 217), (214, 222, 223, 215), (212, 220, 221, 213), (210, 218, 219, 211), (208, 216, 217, 209), (215, 223, 216, 208), (213, 221, 222, 214), (211, 219, 220, 212), (208, 215, 214, 213, 212, 211, 210, 209), (163, 165, 218, 219), (165, 167, 217, 218), (167, 155, 216, 217), (155, 154, 223, 216), (154, 157, 222, 223), (157, 159, 221, 222), (159, 161, 220, 221), (161, 163, 219, 220), (153, 236, 234, 156), (158, 156, 234, 232), (160, 158, 232, 230), (162, 160, 230, 228), (162, 228, 226, 164), (164, 226, 240, 166), (166, 240, 238, 152), (152, 238, 236, 153), (46, 238, 236, 40), (237, 246, 247, 239), (244, 245, 228), (227, 242, 224, 229), (228, 225, 247, 246, 244), (47, 240, 238, 46), (42, 232, 230, 43), (225, 240, 242, 248, 247), (235, 244, 246, 237), (41, 234, 232, 42), (242, 240, 224), (229, 224, 243, 231), (239, 247, 248, 241), (226, 243, 224), (45, 226, 240, 47), (233, 245, 244, 235), (224, 240, 226), (44, 228, 226, 45), (240, 225, 228, 230, 232, 234, 236, 238), (243, 226, 245), (241, 248, 242, 227), (231, 243, 245, 233), (40, 236, 234, 41), (43, 230, 228, 44), (228, 245, 226), (46, 40, 41, 42, 43), (47, 46, 239, 241, 227), (43, 44, 235, 237, 239), (43, 239, 46), (45, 47, 227, 229, 231), (44, 45, 231, 233, 235)])
_uv = me_cylinder_001.uv_layers.new(name='UVMap')
_uv.uv.foreach_set('vector', [0.7403, 0.7933, 0.7403, 0.7933, 0.7403, 0.7933, 0.7403, 0.7933, 0.2472, 0.5874, 0.2472, 0.6775, 0.2405, 0.6747, 0.2405, 0.5901, 0.4646, 0.8412, 0.4991, 0.758, 0.5042, 0.7631, 0.4718, 0.8412, 0.7403, 0.7933, 0.7403, 0.7933, 0.7403, 0.7933, 0.7403, 0.7933, 0.7403, 0.7933, 0.7403, 0.7933, 0.7403, 0.7933, 0.7403, 0.7933, 0.7403, 0.7933, 0.7403, 0.7933, 0.7403, 0.7933, 0.7403, 0.7933, 0.7403, 0.7933, 0.7403, 0.7933, 0.7403, 0.7933, 0.7403, 0.7933, 0.7403, 0.7933, 0.7403, 0.7933, 0.7403, 0.7933, 0.7403, 0.7933, 0.7403, 0.7933, 0.7403, 0.7933, 0.7403, 0.7933, 0.7403, 0.7933, 0.7403, 0.7933, 0.7403, 0.7933, 0.7403, 0.7933, 0.7403, 0.7933, 0.9538, 0.3277, 0.9538, 0.4178, 0.9469, 0.415, 0.9469, 0.3305, 0.7839, 0.9848, 0.7495, 0.9016, 0.7567, 0.9016, 0.789, 0.9797, 0.7377, 0.6225, 0.7377, 0.7126, 0.7308, 0.7099, 0.7308, 0.6253, 0.4991, 0.9245, 0.4646, 0.8412, 0.4718, 0.8412, 0.5042, 0.9194, 0.7495, 0.9016, 0.7839, 0.8183, 0.789, 0.8234, 0.7567, 0.9016, 0.8144, 0.8183, 0.8287, 0.9073, 0.8215, 0.9057, 0.8081, 0.8222, 0.7403, 0.7775, 0.7403, 0.7775, 0.7403, 0.7775, 0.7403, 0.7775, 0.7403, 0.7933, 0.7403, 0.7933, 0.7403, 0.7933, 0.7403, 0.7933, 0.7403, 0.7933, 0.7403, 0.7933, 0.7403, 0.7933, 0.7403, 0.7933, 0.7403, 0.7933, 0.7403, 0.7933, 0.7403, 0.7933, 0.7403, 0.7933, 0.7403, 0.7775, 0.7403, 0.7775, 0.7403, 0.7775, 0.7403, 0.7775, 0.7403, 0.7933, 0.7403, 0.7933, 0.7403, 0.7933, 0.7403, 0.7933, 0.7403, 0.7775, 0.7403, 0.7775, 0.7403, 0.7775, 0.7403, 0.7775, 0.7403, 0.7933, 0.7403, 0.7933, 0.7403, 0.7933, 0.7403, 0.7933, 0.7403, 0.7933, 0.7403, 0.7933, 0.7403, 0.7933, 0.7403, 0.7933, 0.7403, 0.7775, 0.7403, 0.7775, 0.7403, 0.7775, 0.7403, 0.7775, 0.7403, 0.7933, 0.7403, 0.7933, 0.7403, 0.7933, 0.7403, 0.7933, 0.7403, 0.7775, 0.7403, 0.7775, 0.7403, 0.7775, 0.7403, 0.7775, 0.7403, 0.7933, 0.7403, 0.7933, 0.7403, 0.7933, 0.7403, 0.7933, 0.7403, 0.7933, 0.7403, 0.7933, 0.7403, 0.7933, 0.7403, 0.7933, 0.7403, 0.7775, 0.7403, 0.7775, 0.7403, 0.7775, 0.7403, 0.7775, 0.7403, 0.7933, 0.7403, 0.7933, 0.7403, 0.7933, 0.7403, 0.7933, 0.7403, 0.7933, 0.7403, 0.7933, 0.7403, 0.7933, 0.7403, 0.7933, 0.7403, 0.7933, 0.7403, 0.7933, 0.7403, 0.7933, 0.7403, 0.7933, 0.7403, 0.7933, 0.7403, 0.7933, 0.7403, 0.7933, 0.7403, 0.7933, 0.7403, 0.7775, 0.7403, 0.7775, 0.7403, 0.7775, 0.7403, 0.7775, 0.7403, 0.7933, 0.7403, 0.7933, 0.7403, 0.7933, 0.7403, 0.7933, 0.7403, 0.7775, 0.7403, 0.7775, 0.7403, 0.7775, 0.7403, 0.7775, 0.7403, 0.7933, 0.7403, 0.7933, 0.7403, 0.7933, 0.7403, 0.7933, 0.7403, 0.7933, 0.7403, 0.7933, 0.7403, 0.7933, 0.7403, 0.7933, 0.9209, 0.5046, 0.9193, 0.5046, 0.9193, 0.5183, 0.9209, 0.5183, 0.8574, 0.8242, 0.8599, 0.8183, 0.8462, 0.8183, 0.8486, 0.8242, 0.8924, 0.8536, 0.8924, 0.8807, 0.8836, 0.8807, 0.8836, 0.8536, 0.9202, 0.8769, 0.9187, 0.8769, 0.9183, 0.8865, 0.9198, 0.8865, 0.8574, 0.8455, 0.8599, 0.8513, 0.8695, 0.8417, 0.8637, 0.8392, 0.8836, 0.8536, 0.8836, 0.8807, 0.8774, 0.8809, 0.8774, 0.8538, 0.9202, 0.8632, 0.9187, 0.8632, 0.9187, 0.8769, 0.9202, 0.8769, 0.8424, 0.8304, 0.8365, 0.828, 0.8365, 0.8417, 0.8424, 0.8392, 0.9215, 0.8186, 0.9215, 0.8457, 0.9153, 0.8455, 0.9153, 0.8183, 0.9205, 0.495, 0.919, 0.495, 0.9193, 0.5046, 0.9209, 0.5046, 0.8637, 0.8392, 0.8695, 0.8417, 0.8695, 0.828, 0.8637, 0.8304, 0.9153, 0.8183, 0.9153, 0.8455, 0.9065, 0.8455, 0.9065, 0.8183, 0.9184, 0.9193, 0.9199, 0.9193, 0.9197, 0.9056, 0.9182, 0.9057, 0.8424, 0.8392, 0.8365, 0.8417, 0.8462, 0.8513, 0.8486, 0.8455, 0.8986, 0.8186, 0.8986, 0.8457, 0.8924, 0.8455, 0.8924, 0.8183, 0.8695, 0.8825, 0.8695, 0.8688, 0.8599, 0.8592, 0.8462, 0.8592, 0.8365, 0.8688, 0.8365, 0.8825, 0.8462, 0.8922, 0.8599, 0.8922, 0.8637, 0.8304, 0.8695, 0.828, 0.8599, 0.8183, 0.8574, 0.8242, 0.8924, 0.8183, 0.8924, 0.8455, 0.8836, 0.8455, 0.8836, 0.8183, 0.8486, 0.8242, 0.8462, 0.8183, 0.8365, 0.828, 0.8424, 0.8304, 0.9198, 0.8536, 0.9183, 0.8536, 0.9187, 0.8632, 0.9202, 0.8632, 0.8836, 0.8183, 0.8836, 0.8455, 0.8774, 0.8457, 0.8774, 0.8186, 0.9182, 0.9057, 0.9197, 0.9056, 0.9199, 0.896, 0.9184, 0.896, 0.8486, 0.8455, 0.8462, 0.8513, 0.8599, 0.8513, 0.8574, 0.8455, 0.8986, 0.8538, 0.8986, 0.8809, 0.8924, 0.8807, 0.8924, 0.8536, 0.8924, 0.91, 0.8836, 0.91, 0.8774, 0.9038, 0.8774, 0.895, 0.8836, 0.8888, 0.8924, 0.8888, 0.8986, 0.895, 0.8986, 0.9038, 0.9209, 0.5183, 0.9193, 0.5183, 0.919, 0.528, 0.9205, 0.528, 0.8486, 0.8242, 0.8424, 0.8304, 0.8424, 0.8392, 0.8486, 0.8455, 0.8574, 0.8455, 0.8637, 0.8392, 0.8637, 0.8304, 0.8574, 0.8242, 0.7403, 0.7775, 0.7403, 0.7775, 0.7403, 0.7775, 0.7403, 0.7775, 0.7403, 0.7933, 0.7403, 0.7933, 0.7403, 0.7933, 0.7403, 0.7933, 0.7403, 0.7775, 0.7403, 0.7775, 0.7403, 0.7775, 0.7403, 0.7775, 0.7403, 0.7775, 0.7403, 0.7775, 0.7403, 0.7775, 0.7403, 0.7775, 0.7403, 0.7933, 0.7403, 0.7933, 0.7403, 0.7933, 0.7403, 0.7933, 0.7403, 0.7933, 0.7403, 0.7933, 0.7403, 0.7933, 0.7403, 0.7933, 0.7403, 0.7775, 0.7403, 0.7775, 0.7403, 0.7775, 0.7403, 0.7775, 0.7403, 0.7933, 0.7403, 0.7933, 0.7403, 0.7933, 0.7403, 0.7933, 0.7403, 0.7775, 0.7403, 0.7775, 0.7403, 0.7775, 0.7403, 0.7775, 0.7403, 0.7775, 0.7403, 0.7775, 0.7403, 0.7775, 0.7403, 0.7775, 0.7403, 0.7933, 0.7403, 0.7933, 0.7403, 0.7933, 0.7403, 0.7933, 0.7403, 0.7854, 0.7403, 0.7854, 0.7403, 0.7854, 0.7403, 0.7854, 0.7403, 0.7775, 0.7403, 0.7775, 0.7403, 0.7775, 0.7403, 0.7775, 0.7403, 0.7854, 0.7403, 0.7854, 0.7403, 0.7854, 0.7403, 0.7854, 0.7403, 0.7933, 0.7403, 0.7933, 0.7403, 0.7933, 0.7403, 0.7933, 0.7403, 0.7775, 0.7403, 0.7775, 0.7403, 0.7775, 0.7403, 0.7775, 0.7403, 0.7854, 0.7403, 0.7854, 0.7403, 0.7854, 0.7403, 0.7854, 0.7403, 0.7775, 0.7403, 0.7775, 0.7403, 0.7775, 0.7403, 0.7775, 0.7403, 0.7775, 0.7403, 0.7775, 0.7403, 0.7775, 0.7403, 0.7775, 0.7403, 0.7933, 0.7403, 0.7933, 0.7403, 0.7933, 0.7403, 0.7933, 0.7403, 0.7854, 0.7403, 0.7854, 0.7403, 0.7854, 0.7403, 0.7854, 0.7403, 0.7933, 0.7403, 0.7933, 0.7403, 0.7933, 0.7403, 0.7933, 0.7403, 0.7775, 0.7403, 0.7775, 0.7403, 0.7775, 0.7403, 0.7775, 0.7403, 0.7854, 0.7403, 0.7854, 0.7403, 0.7854, 0.7403, 0.7854, 0.7403, 0.7933, 0.7403, 0.7933, 0.7403, 0.7933, 0.7403, 0.7933, 0.7403, 0.7933, 0.7403, 0.7933, 0.7403, 0.7933, 0.7403, 0.7933, 0.7403, 0.7775, 0.7403, 0.7775, 0.7403, 0.7775, 0.7403, 0.7775, 0.7403, 0.7854, 0.7403, 0.7854, 0.7403, 0.7854, 0.7403, 0.7854, 0.7403, 0.7933, 0.7403, 0.7933, 0.7403, 0.7933, 0.7403, 0.7933, 0.7403, 0.7775, 0.7403, 0.7775, 0.7403, 0.7775, 0.7403, 0.7775, 0.7403, 0.7854, 0.7403, 0.7854, 0.7403, 0.7854, 0.7403, 0.7854, 0.7403, 0.7933, 0.7403, 0.7933, 0.7403, 0.7933, 0.7403, 0.7933, 0.7403, 0.7933, 0.7403, 0.7933, 0.7403, 0.7933, 0.7403, 0.7933, 0.7403, 0.7775, 0.7403, 0.7775, 0.7403, 0.7775, 0.7403, 0.7775, 0.7403, 0.7854, 0.7403, 0.7854, 0.7403, 0.7854, 0.7403, 0.7854, 0.7403, 0.7933, 0.7403, 0.7933, 0.7403, 0.7933, 0.7403, 0.7933, 0.7403, 0.7933, 0.7403, 0.7933, 0.7403, 0.7933, 0.7403, 0.7933, 0.7403, 0.7775, 0.7403, 0.7775, 0.7403, 0.7775, 0.7403, 0.7775, 0.7403, 0.7933, 0.7403, 0.7933, 0.7403, 0.7933, 0.7403, 0.7933, 0.7403, 0.7775, 0.7403, 0.7775, 0.7403, 0.7775, 0.7403, 0.7775, 0.7403, 0.7933, 0.7403, 0.7933, 0.7403, 0.7933, 0.7403, 0.7933, 0.7403, 0.7775, 0.7403, 0.7775, 0.7403, 0.7775, 0.7403, 0.7775, 0.7403, 0.7933, 0.7403, 0.7933, 0.7403, 0.7933, 0.7403, 0.7933, 0.7403, 0.7933, 0.7403, 0.7933, 0.7403, 0.7933, 0.7403, 0.7933, 0.7403, 0.7933, 0.7403, 0.7933, 0.7403, 0.7933, 0.7403, 0.7933, 0.7403, 0.7775, 0.7403, 0.7775, 0.7403, 0.7775, 0.7403, 0.7775, 0.7403, 0.7775, 0.7403, 0.7775, 0.7403, 0.7775, 0.7403, 0.7775, 0.7403, 0.7933, 0.7403, 0.7933, 0.7403, 0.7933, 0.7403, 0.7933, 0.7403, 0.7933, 0.7403, 0.7933, 0.7403, 0.7933, 0.7403, 0.7933, 0.7403, 0.7933, 0.7403, 0.7933, 0.7403, 0.7933, 0.7403, 0.7933, 0.7403, 0.7775, 0.7403, 0.7775, 0.7403, 0.7775, 0.7403, 0.7775, 0.7403, 0.7933, 0.7403, 0.7933, 0.7403, 0.7933, 0.7403, 0.7933, 0.7403, 0.7933, 0.7403, 0.7933, 0.7403, 0.7933, 0.7403, 0.7933, 0.7403, 0.7775, 0.7403, 0.7775, 0.7403, 0.7775, 0.7403, 0.7775, 0.7403, 0.7933, 0.7403, 0.7933, 0.7403, 0.7933, 0.7403, 0.7933, 0.7403, 0.7933, 0.7403, 0.7933, 0.7403, 0.7933, 0.7403, 0.7933, 0.7403, 0.7933, 0.7403, 0.7933, 0.7403, 0.7933, 0.7403, 0.7933, 0.7403, 0.7775, 0.7403, 0.7775, 0.7403, 0.7775, 0.7403, 0.7775, 0.7403, 0.7933, 0.7403, 0.7933, 0.7403, 0.7933, 0.7403, 0.7933, 0.7403, 0.7775, 0.7403, 0.7775, 0.7403, 0.7775, 0.7403, 0.7775, 0.7403, 0.7933, 0.7403, 0.7933, 0.7403, 0.7933, 0.7403, 0.7933, 0.7403, 0.7933, 0.7403, 0.7933, 0.7403, 0.7933, 0.7403, 0.7933, 0.7403, 0.7933, 0.7403, 0.7933, 0.7403, 0.7933, 0.7403, 0.7933, 0.7403, 0.7775, 0.7403, 0.7775, 0.7403, 0.7775, 0.7403, 0.7775, 0.7403, 0.7775, 0.7403, 0.7775, 0.7403, 0.7775, 0.7403, 0.7775, 0.7403, 0.7933, 0.7403, 0.7933, 0.7403, 0.7933, 0.7403, 0.7933, 0.1783, 0.9753, 0.1746, 0.9663, 0.07988, 0.9663, 0.07617, 0.9753, 0.7403, 0.7933, 0.7403, 0.7933, 0.7403, 0.7933, 0.7403, 0.7933, 0.7403, 0.7775, 0.7403, 0.7775, 0.7403, 0.7775, 0.7403, 0.7775, 0.7403, 0.7933, 0.7403, 0.7933, 0.7403, 0.7933, 0.7403, 0.7933, 0.2505, 0.8009, 0.2416, 0.8046, 0.2416, 0.8994, 0.2505, 0.9031, 0.003936, 0.8009, 0.0129, 0.8046, 0.07988, 0.7377, 0.07617, 0.7287, 0.7403, 0.7775, 0.7403, 0.7775, 0.7403, 0.7775, 0.7403, 0.7775, 0.07617, 0.7287, 0.07988, 0.7377, 0.1746, 0.7377, 0.1783, 0.7287, 0.7403, 0.7933, 0.7403, 0.7933, 0.7403, 0.7933, 0.7403, 0.7933, 0.7403, 0.7775, 0.7403, 0.7775, 0.7403, 0.7775, 0.7403, 0.7775, 0.07617, 0.9753, 0.07988, 0.9663, 0.0129, 0.8994, 0.003936, 0.9031, 0.7403, 0.7933, 0.7403, 0.7933, 0.7403, 0.7933, 0.7403, 0.7933, 0.7403, 0.7775, 0.7403, 0.7775, 0.7403, 0.7775, 0.7403, 0.7775, 0.7403, 0.7933, 0.7403, 0.7933, 0.7403, 0.7933, 0.7403, 0.7933, 0.2505, 0.9031, 0.2416, 0.8994, 0.1746, 0.9663, 0.1783, 0.9753, 0.7403, 0.7775, 0.7403, 0.7775, 0.7403, 0.7775, 0.7403, 0.7775, 0.7403, 0.7933, 0.7403, 0.7933, 0.7403, 0.7933, 0.7403, 0.7933, 0.7403, 0.7775, 0.7403, 0.7775, 0.7403, 0.7775, 0.7403, 0.7775, 0.1783, 0.7287, 0.1746, 0.7377, 0.2416, 0.8046, 0.2505, 0.8009, 0.003936, 0.9031, 0.0129, 0.8994, 0.0129, 0.8046, 0.003936, 0.8009, 0.7403, 0.7933, 0.7403, 0.7933, 0.7403, 0.7933, 0.7403, 0.7933, 0.7403, 0.7775, 0.7403, 0.7775, 0.7403, 0.7775, 0.7403, 0.7775, 0.2326, 0.3833, 0.1656, 0.3812, 0.1656, 0.696, 0.2326, 0.6981, 0.5799, 0.003936, 0.5129, 0.00638, 0.5129, 0.3211, 0.5799, 0.3187, 0.6746, 0.003936, 0.5799, 0.003936, 0.5799, 0.3187, 0.6746, 0.3187, 0.7416, 0.00638, 0.6746, 0.003936, 0.6746, 0.3187, 0.7416, 0.3211, 0.8164, 0.5984, 0.9112, 0.5984, 0.9112, 0.2837, 0.8164, 0.2837, 0.7495, 0.5959, 0.8164, 0.5984, 0.8164, 0.2837, 0.7495, 0.2811, 0.07092, 0.3812, 0.003936, 0.3833, 0.003936, 0.6981, 0.07092, 0.696, 0.1656, 0.3812, 0.07092, 0.3812, 0.07092, 0.696, 0.1656, 0.696, 0.07806, 0.3541, 0.1764, 0.3541, 0.1723, 0.3709, 0.0822, 0.3709, 0.263, 0.7336, 0.3325, 0.7314, 0.3367, 0.7481, 0.273, 0.7501, 0.5004, 0.02047, 0.4309, 0.02301, 0.4268, 0.00626, 0.4905, 0.003936, 0.008518, 0.3568, 0.07806, 0.3541, 0.0822, 0.3709, 0.01849, 0.3733, 0.1764, 0.3541, 0.246, 0.3568, 0.236, 0.3733, 0.1723, 0.3709, 0.3325, 0.7314, 0.4309, 0.7314, 0.4268, 0.7481, 0.3367, 0.7481, 0.4309, 0.7314, 0.5004, 0.7336, 0.4905, 0.7501, 0.4268, 0.7481, 0.4309, 0.02301, 0.3325, 0.02301, 0.3367, 0.00626, 0.4268, 0.00626, 0.9871, 0.07988, 0.9961, 0.07617, 0.9238, 0.003936, 0.9201, 0.0129, 0.7584, 0.07988, 0.7495, 0.07617, 0.7495, 0.1783, 0.7584, 0.1746, 0.9201, 0.2416, 0.9238, 0.2505, 0.9961, 0.1783, 0.9871, 0.1746, 0.9201, 0.0129, 0.9238, 0.003936, 0.8217, 0.003936, 0.8254, 0.0129, 0.7584, 0.1746, 0.7495, 0.1783, 0.8217, 0.2505, 0.8254, 0.2416, 0.8254, 0.2416, 0.8217, 0.2505, 0.9238, 0.2505, 0.9201, 0.2416, 0.9871, 0.1746, 0.9961, 0.1783, 0.9961, 0.07617, 0.9871, 0.07988, 0.8254, 0.0129, 0.8217, 0.003936, 0.7495, 0.07617, 0.7584, 0.07988, 0.4328, 0.03956, 0.3306, 0.03956, 0.3325, 0.02301, 0.4309, 0.02301, 0.4328, 0.7148, 0.505, 0.7172, 0.5004, 0.7336, 0.4309, 0.7314, 0.3306, 0.7148, 0.4328, 0.7148, 0.4309, 0.7314, 0.3325, 0.7314, 0.1783, 0.3376, 0.2505, 0.3403, 0.246, 0.3568, 0.1764, 0.3541, 0.003936, 0.3403, 0.07617, 0.3376, 0.07806, 0.3541, 0.008518, 0.3568, 0.505, 0.03693, 0.4328, 0.03956, 0.4309, 0.02301, 0.5004, 0.02047, 0.2584, 0.7172, 0.3306, 0.7148, 0.3325, 0.7314, 0.263, 0.7336, 0.07617, 0.3376, 0.1783, 0.3376, 0.1764, 0.3541, 0.07806, 0.3541, 0.3306, 0.3543, 0.4328, 0.3543, 0.4291, 0.3732, 0.3344, 0.3732, 0.5799, 0.5576, 0.513, 0.4907, 0.5281, 0.4844, 0.5862, 0.5425, 0.1783, 0.02282, 0.07617, 0.02282, 0.0799, 0.003936, 0.1746, 0.003936, 0.4328, 0.3543, 0.505, 0.3517, 0.496, 0.3708, 0.4291, 0.3732, 0.3306, 0.4, 0.2584, 0.4023, 0.2674, 0.3832, 0.3344, 0.3811, 0.2584, 0.3517, 0.3306, 0.3543, 0.3344, 0.3732, 0.2674, 0.3708, 0.505, 0.4023, 0.4328, 0.4, 0.4291, 0.3811, 0.496, 0.3832, 0.4328, 0.4, 0.3306, 0.4, 0.3344, 0.3811, 0.4291, 0.3811, 0.2505, 0.02556, 0.1783, 0.02282, 0.1746, 0.003936, 0.2415, 0.006473, 0.2426, 0.5214, 0.2487, 0.5214, 0.2487, 0.4393, 0.2426, 0.4393, 0.7416, 0.4907, 0.6746, 0.5576, 0.6684, 0.5425, 0.7265, 0.4844, 0.6746, 0.329, 0.7416, 0.396, 0.7265, 0.4022, 0.6684, 0.3441, 0.513, 0.396, 0.5799, 0.329, 0.5862, 0.3441, 0.5281, 0.4022, 0.513, 0.4907, 0.513, 0.396, 0.5281, 0.4022, 0.5281, 0.4844, 0.6746, 0.5576, 0.5799, 0.5576, 0.5862, 0.5425, 0.6684, 0.5425, 0.7416, 0.396, 0.7416, 0.4907, 0.7265, 0.4844, 0.7265, 0.4022, 0.5799, 0.329, 0.6746, 0.329, 0.6684, 0.3441, 0.5862, 0.3441, 0.4328, 0.03956, 0.505, 0.03693, 0.505, 0.3517, 0.4328, 0.3543, 0.4328, 0.03956, 0.4328, 0.3543, 0.3306, 0.3543, 0.3306, 0.03956, 0.3306, 0.03956, 0.3306, 0.3543, 0.2584, 0.3517, 0.2584, 0.03693, 0.07617, 0.3376, 0.07617, 0.02282, 0.1783, 0.02282, 0.1783, 0.3376, 0.1783, 0.3376, 0.1783, 0.02282, 0.2505, 0.02556, 0.2505, 0.3403, 0.2584, 0.7172, 0.2584, 0.4023, 0.3306, 0.4, 0.3306, 0.7148, 0.3306, 0.7148, 0.3306, 0.4, 0.4328, 0.4, 0.4328, 0.7148, 0.4328, 0.7148, 0.4328, 0.4, 0.505, 0.4023, 0.505, 0.7172, 0.3987, 0.758, 0.3165, 0.758, 0.2584, 0.8161, 0.2584, 0.8982, 0.3165, 0.9563, 0.3987, 0.9563, 0.4568, 0.8982, 0.4568, 0.8161, 0.7324, 0.7775, 0.7263, 0.7776, 0.725, 0.8357, 0.7311, 0.8357, 0.9634, 0.7465, 0.9694, 0.7465, 0.9694, 0.6644, 0.9634, 0.6644, 0.2426, 0.4393, 0.2487, 0.4393, 0.2466, 0.3812, 0.2405, 0.3812, 0.2405, 0.5795, 0.2466, 0.5795, 0.2487, 0.5214, 0.2426, 0.5214, 0.7311, 0.8357, 0.725, 0.8357, 0.7263, 0.9179, 0.7324, 0.9178, 0.9634, 0.6644, 0.9694, 0.6644, 0.9676, 0.6063, 0.9615, 0.6063, 0.9615, 0.8046, 0.9676, 0.8046, 0.9694, 0.7465, 0.9634, 0.7465, 0.5711, 0.9759, 0.513, 0.9178, 0.513, 0.8356, 0.5711, 0.7775, 0.6532, 0.7775, 0.7113, 0.8356, 0.7113, 0.9178, 0.6532, 0.9759, 0.9871, 0.07988, 0.9871, 0.1746, 0.9719, 0.1683, 0.9719, 0.08616, 0.9871, 0.1746, 0.9201, 0.2416, 0.9138, 0.2264, 0.9719, 0.1683, 0.9201, 0.2416, 0.8254, 0.2416, 0.8317, 0.2264, 0.9138, 0.2264, 0.8254, 0.2416, 0.7584, 0.1746, 0.7736, 0.1683, 0.8317, 0.2264, 0.7584, 0.1746, 0.7584, 0.07988, 0.7736, 0.08616, 0.7736, 0.1683, 0.7584, 0.07988, 0.8254, 0.0129, 0.8317, 0.02807, 0.7736, 0.08616, 0.8254, 0.0129, 0.9201, 0.0129, 0.9138, 0.02807, 0.8317, 0.02807, 0.9201, 0.0129, 0.9871, 0.07988, 0.9719, 0.08616, 0.9138, 0.02807, 0.7969, 0.9147, 0.8179, 0.9062, 0.8251, 0.9656, 0.805, 0.9813, 0.9212, 0.3254, 0.919, 0.2584, 0.9414, 0.2707, 0.9433, 0.3305, 0.9212, 0.4201, 0.9212, 0.3254, 0.9433, 0.3305, 0.9433, 0.4151, 0.919, 0.4871, 0.9212, 0.4201, 0.9433, 0.4151, 0.9414, 0.4749, 0.8164, 0.2837, 0.8215, 0.2607, 0.7617, 0.2584, 0.7495, 0.2811, 0.003936, 0.6981, 0.01617, 0.7208, 0.07598, 0.7189, 0.07092, 0.696, 0.07092, 0.696, 0.07598, 0.7189, 0.1605, 0.7189, 0.1656, 0.696, 0.1656, 0.696, 0.1605, 0.7189, 0.2204, 0.7208, 0.2326, 0.6981, 0.8081, 0.8222, 0.8045, 0.8227, 0.8179, 0.9062, 0.8215, 0.9057, 0.2441, 0.6955, 0.2405, 0.6955, 0.2405, 0.7098, 0.2441, 0.7098, 0.9351, 0.7228, 0.9453, 0.7329, 0.9536, 0.6661, 0.9101, 0.8637, 0.9065, 0.8637, 0.9065, 0.878, 0.9101, 0.878, 0.9536, 0.6661, 0.9059, 0.7309, 0.9107, 0.7329, 0.9208, 0.7228, 0.9351, 0.7228, 0.7308, 0.7099, 0.7272, 0.7099, 0.725, 0.7697, 0.7287, 0.7697, 0.9469, 0.3305, 0.9433, 0.3305, 0.9433, 0.4151, 0.9469, 0.415, 0.9059, 0.7309, 0.8938, 0.8105, 0.9208, 0.7573, 0.9107, 0.7472, 0.9107, 0.7329, 0.2445, 0.6853, 0.2409, 0.6853, 0.2405, 0.6955, 0.2441, 0.6955, 0.945, 0.2707, 0.9414, 0.2707, 0.9433, 0.3305, 0.9469, 0.3305, 0.9208, 0.7573, 0.8938, 0.8105, 0.9351, 0.7573, 0.9101, 0.878, 0.9065, 0.878, 0.9068, 0.8881, 0.9105, 0.8881, 0.2441, 0.7098, 0.2405, 0.7098, 0.2409, 0.7199, 0.2445, 0.7199, 0.9536, 0.7507, 0.9453, 0.7472, 0.9351, 0.7573, 0.7308, 0.6253, 0.7272, 0.6253, 0.7272, 0.7099, 0.7308, 0.7099, 0.9101, 0.9061, 0.9065, 0.9061, 0.9067, 0.9204, 0.9104, 0.9204, 0.9351, 0.7573, 0.8938, 0.8105, 0.9536, 0.7507, 0.7287, 0.5655, 0.725, 0.5655, 0.7272, 0.6253, 0.7308, 0.6253, 0.8938, 0.8105, 0.9059, 0.7309, 0.9536, 0.6661, 0.8938, 0.6063, 0.8093, 0.6063, 0.7495, 0.6661, 0.7495, 0.7507, 0.8093, 0.8105, 0.9453, 0.7472, 0.9536, 0.7507, 0.9453, 0.7329, 0.9105, 0.8536, 0.9068, 0.8536, 0.9065, 0.8637, 0.9101, 0.8637, 0.9104, 0.896, 0.9067, 0.896, 0.9065, 0.9061, 0.9101, 0.9061, 0.8215, 0.9057, 0.8179, 0.9062, 0.8251, 0.9656, 0.8287, 0.9651, 0.9469, 0.415, 0.9433, 0.4151, 0.9414, 0.4749, 0.945, 0.4748, 0.9536, 0.6661, 0.9453, 0.7329, 0.9536, 0.7507, 0.6574, 0.5655, 0.5728, 0.5655, 0.513, 0.6253, 0.513, 0.7099, 0.5728, 0.7697, 0.7172, 0.6253, 0.6574, 0.5655, 0.6743, 0.6921, 0.6844, 0.682, 0.6987, 0.682, 0.5728, 0.7697, 0.6574, 0.7697, 0.6844, 0.7165, 0.6743, 0.7064, 0.6743, 0.6921, 0.5728, 0.7697, 0.6743, 0.6921, 0.6574, 0.5655, 0.7172, 0.7099, 0.7172, 0.6253, 0.6987, 0.682, 0.7088, 0.6921, 0.7088, 0.7064, 0.6574, 0.7697, 0.7172, 0.7099, 0.7088, 0.7064, 0.6987, 0.7165, 0.6844, 0.7165])
me_cylinder_001.materials.append(mat_material_003)
me_cylinder_001.update()

# ---- objects
ob_light = bpy.data.objects.new('Light', light_light)
ob_camera = bpy.data.objects.new('Camera', cam_camera)
ob_canclose = bpy.data.objects.new('CanClose', me_cylinder)
ob_tab = bpy.data.objects.new('Tab', me_cube_001)
ob_canopen = bpy.data.objects.new('CanOpen', me_cylinder_001)

# ---- transforms, parenting, visibility, modifiers, constraints
ob_light.location = (4.076, 1.005, 5.904)
ob_light.rotation_euler = (0.6503, 0.05522, 1.866)
ob_light.lock_rotations_4d = False
ob_light.empty_display_type = 'ARROWS'
ob_light.color = (0.0, 0.0, 0.0, 0.0)
ob_light.lineart.crease_threshold = 0.0
ob_camera.location = (7.359, -6.926, 4.958)
ob_camera.rotation_euler = (1.109, 0.0, 0.8149)
ob_camera.lock_rotations_4d = False
ob_camera.empty_display_type = 'ARROWS'
ob_camera.color = (0.0, 0.0, 0.0, 0.0)
ob_camera.display_type = 'WIRE'
ob_camera.lineart.crease_threshold = 0.0
ob_canclose.location = (0.0, 0.0, 0.0)
ob_tab.location = (0.0, 0.0, -0.1225)
ob_canopen.location = (0.0, 0.0, 0.0)

# ---- collection membership
col_collection.objects.link(ob_light)
col_collection.objects.link(ob_camera)
col_collection.objects.link(ob_canclose)
col_collection.objects.link(ob_tab)
col_collection.objects.link(ob_canopen)

# ---- scene / render settings (as saved in the file)
scene.camera = ob_camera
scene.frame_start = 1; scene.frame_end = 250; scene.frame_set(1)
scene.render.engine = 'BLENDER_EEVEE_NEXT'
scene.cycles.sampling_pattern = 'TABULATED_SOBOL'
scene.view_settings.view_transform = 'Filmic'
bpy.context.view_layer.update()
